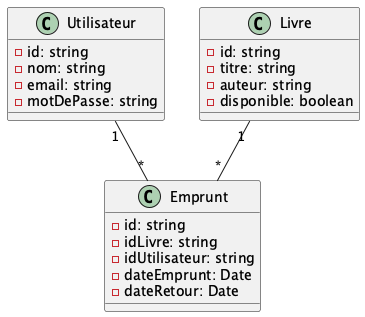

The diagram above was rendered by PlantUML. Its source (embedded in the PNG):
@startuml
' Class Diagram

class Utilisateur {
  -id: string
  -nom: string
  -email: string
  -motDePasse: string
}

class Livre {
  -id: string
  -titre: string
  -auteur: string
  -disponible: boolean
}

class Emprunt {
  -id: string
  -idLivre: string
  -idUtilisateur: string
  -dateEmprunt: Date
  -dateRetour: Date
}

Utilisateur "1" -- "*" Emprunt
Livre "1" -- "*" Emprunt
@enduml